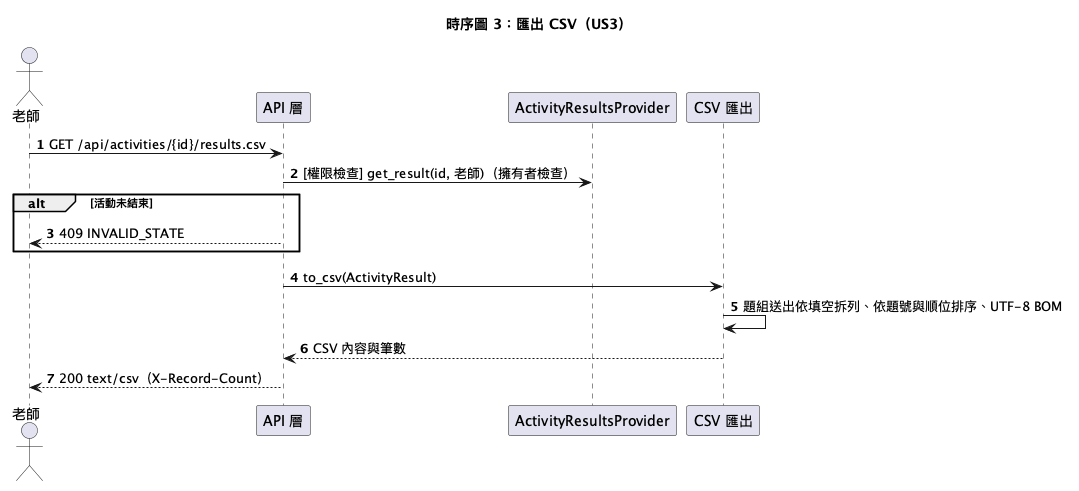

The diagram above was rendered by PlantUML. Its source (embedded in the PNG):
@startuml
title 時序圖 3：匯出 CSV（US3）
autonumber
actor "老師" as T
participant "API 層" as API
participant "ActivityResultsProvider" as R
participant "CSV 匯出" as E
T -> API : GET /api/activities/{id}/results.csv
API -> R : [權限檢查] get_result(id, 老師)（擁有者檢查）
alt 活動未結束
  API --> T : 409 INVALID_STATE
end
API -> E : to_csv(ActivityResult)
E -> E : 題組送出依填空拆列、依題號與順位排序、UTF-8 BOM
E --> API : CSV 內容與筆數
API --> T : 200 text/csv（X-Record-Count）
@enduml